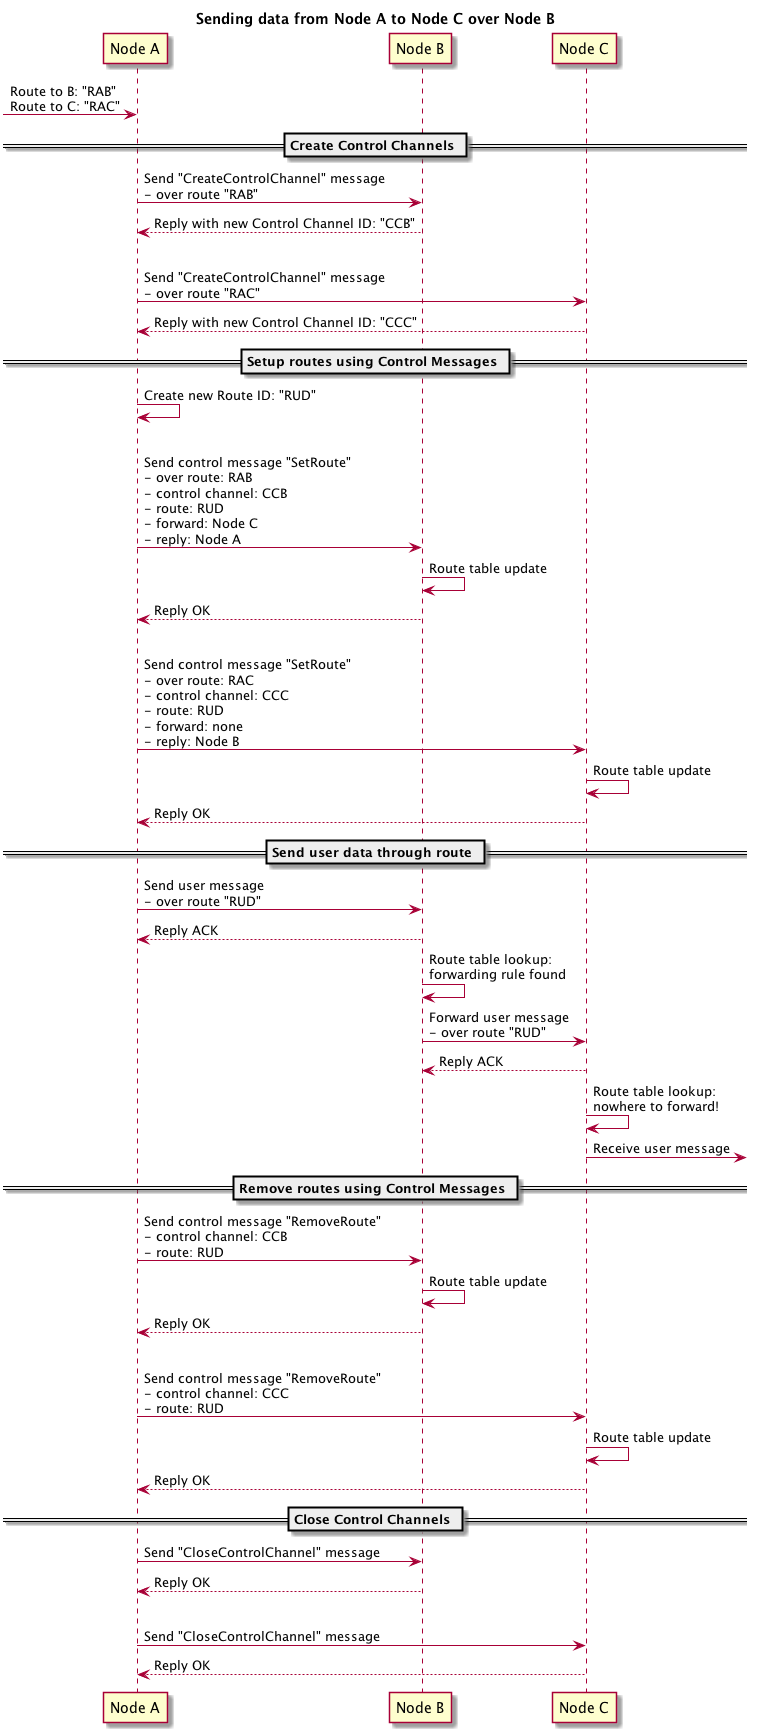

The diagram above was rendered by PlantUML. Its source (embedded in the PNG):
@startuml

title Sending data from Node A to Node C over Node B

-> "Node A": Route to B: "RAB"\nRoute to C: "RAC"

== Create Control Channels ==

"Node A" -> "Node B": Send "CreateControlChannel" message\n- over route "RAB"
"Node B" --> "Node A": Reply with new Control Channel ID: "CCB"
|||
"Node A" -> "Node C": Send "CreateControlChannel" message\n- over route "RAC"
"Node C" --> "Node A": Reply with new Control Channel ID: "CCC"

== Setup routes using Control Messages ==

"Node A" -> "Node A": Create new Route ID: "RUD"
|||
"Node A" -> "Node B": Send control message "SetRoute"\n- over route: RAB\n- control channel: CCB\n- route: RUD\n- forward: Node C\n- reply: Node A
"Node B" -> "Node B": Route table update
"Node B" --> "Node A": Reply OK
|||
"Node A" -> "Node C": Send control message "SetRoute" \n- over route: RAC\n- control channel: CCC\n- route: RUD\n- forward: none\n- reply: Node B
"Node C" -> "Node C": Route table update
"Node C" --> "Node A": Reply OK

== Send user data through route ==

"Node A" -> "Node B": Send user message\n- over route "RUD"
"Node B" --> "Node A": Reply ACK
"Node B" -> "Node B": Route table lookup:\nforwarding rule found
"Node B" -> "Node C": Forward user message\n- over route "RUD"
"Node C" --> "Node B": Reply ACK
"Node C" -> "Node C": Route table lookup:\nnowhere to forward!
"Node C" ->: Receive user message

== Remove routes using Control Messages ==

"Node A" -> "Node B": Send control message "RemoveRoute" \n- control channel: CCB\n- route: RUD
"Node B" -> "Node B": Route table update
"Node B" --> "Node A": Reply OK
|||
"Node A" -> "Node C": Send control message "RemoveRoute" \n- control channel: CCC\n- route: RUD
"Node C" -> "Node C": Route table update
"Node C" --> "Node A": Reply OK

== Close Control Channels ==

"Node A" -> "Node B": Send "CloseControlChannel" message
"Node B" --> "Node A": Reply OK
|||
"Node A" -> "Node C": Send "CloseControlChannel" message
"Node C" --> "Node A": Reply OK


@enduml